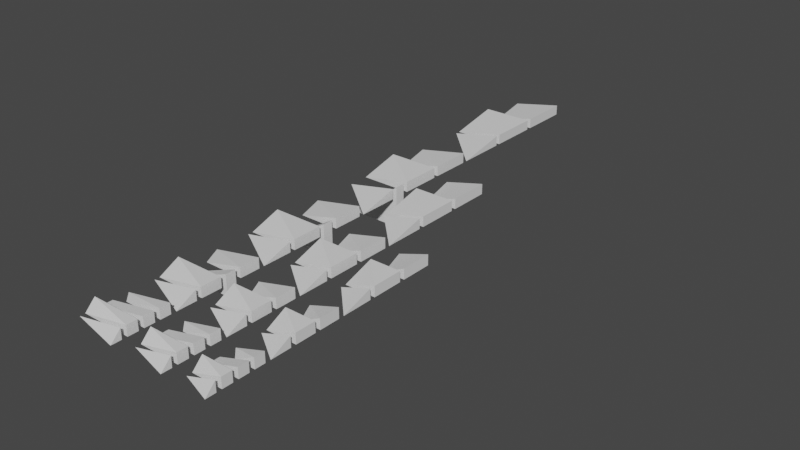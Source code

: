 # Source: slope_madness.blend  (saved by Blender 4.1.23; exported with 4.5.12 LTS)
import bpy
from mathutils import Matrix  # noqa: F401  (used for matrix-valued properties, if any)

bpy.ops.wm.read_factory_settings(use_empty=True)
scene = bpy.context.scene
scene.name = 'Scene'

# ---- collections
col_seut__scene = bpy.data.collections.new('SEUT (Scene)'); scene.collection.children.link(col_seut__scene)
col_main__scene = bpy.data.collections.new('Main (Scene)'); col_seut__scene.children.link(col_main__scene)
col_collision___main__scene = bpy.data.collections.new('Collision - Main (Scene)'); col_seut__scene.children.link(col_collision___main__scene)
col_bs1__scene = bpy.data.collections.new('BS1 (Scene)'); col_seut__scene.children.link(col_bs1__scene)
col_bs2__scene = bpy.data.collections.new('BS2 (Scene)'); col_seut__scene.children.link(col_bs2__scene)
col_bs3__scene = bpy.data.collections.new('BS3 (Scene)'); col_seut__scene.children.link(col_bs3__scene)
col_lod1__scene = bpy.data.collections.new('LOD1 (Scene)'); col_seut__scene.children.link(col_lod1__scene)
col_lod2__scene = bpy.data.collections.new('LOD2 (Scene)'); col_seut__scene.children.link(col_lod2__scene)
col_lod3__scene = bpy.data.collections.new('LOD3 (Scene)'); col_seut__scene.children.link(col_lod3__scene)
col_bs1_lod1__scene = bpy.data.collections.new('BS1_LOD1 (Scene)'); col_seut__scene.children.link(col_bs1_lod1__scene)
col_3x1 = bpy.data.collections.new('3x1'); scene.collection.children.link(col_3x1)
col_4x1 = bpy.data.collections.new('4x1'); scene.collection.children.link(col_4x1)
col_5x1 = bpy.data.collections.new('5x1'); scene.collection.children.link(col_5x1)

# ---- world
world_world = bpy.data.worlds.new('World'); scene.world = world_world
world_world.use_nodes = True; world_world.node_tree.nodes.clear()
_N = world_world.node_tree.nodes; _L = world_world.node_tree.links
n0 = _N.new('ShaderNodeOutputWorld'); n0.name = 'World Output'; n0.location = (300, 300)
n1 = _N.new('ShaderNodeBackground'); n1.name = 'Background'; n1.location = (10, 300)
n1.inputs[0].default_value = (0.05088, 0.05088, 0.05088, 1.0)
_L.new(n1.outputs[0], n0.inputs[0])
n0.is_active_output = True
world_world.color = (0.05088, 0.05088, 0.05088)
world_world.use_sun_shadow = False
world_world.sun_shadow_jitter_overblur = 0.0

# ---- meshes
me_cube_010 = bpy.data.meshes.new('Cube.010')
me_cube_010.from_pydata([(-6.25, -1.25, -1.25), (-6.25, 1.25, -1.25), (-6.25, 1.25, 1.25), (1.25, -1.25, -1.25), (1.25, -1.25, 1.25), (1.25, 1.25, -1.25), (1.25, 1.25, 1.25)], [], [(1, 2, 6, 5), (5, 6, 4, 3), (1, 5, 3, 0), (2, 0, 4), (6, 2, 4), (3, 4, 0), (1, 0, 2)])
_uv = me_cube_010.uv_layers.new(name='UVMap')
_uv.uv.foreach_set('vector', [0.375, 0.25, 0.625, 0.25, 0.625, 0.5, 0.375, 0.5, 0.375, 0.5, 0.625, 0.5, 0.625, 0.75, 0.375, 0.75, 0.125, 0.5, 0.375, 0.5, 0.375, 0.75, 0.125, 0.75, 0.625, 0.25, 0.375, 0.0, 0.625, 0.75, 0.625, 0.5, 0.875, 0.5, 0.625, 0.75, 0.375, 0.75, 0.625, 0.75, 0.375, 1.0, 0.375, 0.25, 0.375, 0.0, 0.625, 0.25])
me_cube_010.use_remesh_fix_poles = True
me_cube_010.use_remesh_preserve_attributes = False
me_cube_010.update()
me_cube_011 = bpy.data.meshes.new('Cube.011')
me_cube_011.from_pydata([(-6.25, 1.25, -1.25), (1.25, -1.25, -1.25), (1.25, 1.25, -1.25), (1.25, 1.25, 1.25)], [], [(3, 0, 1), (0, 2, 1), (2, 3, 1), (2, 0, 3)])
_uv = me_cube_011.uv_layers.new(name='UVMap')
_uv.uv.foreach_set('vector', [0.625, 0.5, 0.375, 0.25, 0.375, 0.75, 0.125, 0.5, 0.375, 0.5, 0.375, 0.75, 0.375, 0.5, 0.625, 0.5, 0.375, 0.75, 0.375, 0.5, 0.375, 0.25, 0.625, 0.5])
me_cube_011.use_remesh_fix_poles = True
me_cube_011.use_remesh_preserve_attributes = False
me_cube_011.update()
me_cube_012 = bpy.data.meshes.new('Cube.012')
me_cube_012.from_pydata([(-6.25, -1.25, -1.25), (-6.25, 1.25, -1.25), (1.25, -1.25, -1.25), (1.25, -1.25, 1.25), (1.25, 1.25, -1.25), (1.25, 1.25, 1.25)], [], [(0, 3, 5, 1), (4, 5, 3, 2), (1, 4, 2, 0), (4, 1, 5), (2, 3, 0)])
_uv = me_cube_012.uv_layers.new(name='UVMap')
_uv.uv.foreach_set('vector', [0.375, 1.0, 0.625, 0.75, 0.625, 0.5, 0.375, 0.25, 0.375, 0.5, 0.625, 0.5, 0.625, 0.75, 0.375, 0.75, 0.125, 0.5, 0.375, 0.5, 0.375, 0.75, 0.125, 0.75, 0.375, 0.5, 0.375, 0.25, 0.625, 0.5, 0.375, 0.75, 0.625, 0.75, 0.375, 1.0])
me_cube_012.use_remesh_fix_poles = True
me_cube_012.use_remesh_preserve_attributes = False
me_cube_012.update()
me_cube_014 = bpy.data.meshes.new('Cube.014')
me_cube_014.from_pydata([(-6.25, -1.25, -1.25), (-6.25, 6.25, -1.25), (-6.25, 6.25, 1.25), (1.25, -1.25, -1.25), (1.25, -1.25, 1.25), (1.25, 6.25, -1.25), (1.25, 6.25, 1.25)], [], [(1, 2, 6, 5), (5, 6, 4, 3), (1, 5, 3, 0), (2, 0, 4), (6, 2, 4), (3, 4, 0), (1, 0, 2)])
_uv = me_cube_014.uv_layers.new(name='UVMap')
_uv.uv.foreach_set('vector', [0.375, 0.25, 0.625, 0.25, 0.625, 0.5, 0.375, 0.5, 0.375, 0.5, 0.625, 0.5, 0.625, 0.75, 0.375, 0.75, 0.125, 0.5, 0.375, 0.5, 0.375, 0.75, 0.125, 0.75, 0.625, 0.25, 0.375, 0.0, 0.625, 0.75, 0.625, 0.5, 0.875, 0.5, 0.625, 0.75, 0.375, 0.75, 0.625, 0.75, 0.375, 1.0, 0.375, 0.25, 0.375, 0.0, 0.625, 0.25])
me_cube_014.use_remesh_fix_poles = True
me_cube_014.use_remesh_preserve_attributes = False
me_cube_014.update()
me_cube_015 = bpy.data.meshes.new('Cube.015')
me_cube_015.from_pydata([(-6.25, 6.25, -1.25), (1.25, -1.25, -1.25), (1.25, 6.25, -1.25), (1.25, 6.25, 1.25)], [], [(3, 0, 1), (0, 2, 1), (2, 3, 1), (2, 0, 3)])
_uv = me_cube_015.uv_layers.new(name='UVMap')
_uv.uv.foreach_set('vector', [0.625, 0.5, 0.375, 0.25, 0.375, 0.75, 0.125, 0.5, 0.375, 0.5, 0.375, 0.75, 0.375, 0.5, 0.625, 0.5, 0.375, 0.75, 0.375, 0.5, 0.375, 0.25, 0.625, 0.5])
me_cube_015.use_remesh_fix_poles = True
me_cube_015.use_remesh_preserve_attributes = False
me_cube_015.update()
me_cube_016 = bpy.data.meshes.new('Cube.016')
me_cube_016.from_pydata([(-3.75, -1.25, -1.25), (-6.25, 1.25, -1.25), (1.25, -1.25, -1.25), (1.25, -1.25, 1.25), (1.25, 1.25, -1.25), (1.25, 1.25, 1.25)], [], [(1, 5, 4), (4, 5, 3, 2), (1, 4, 2, 0), (1, 0, 3), (5, 1, 3), (2, 3, 0)])
_uv = me_cube_016.uv_layers.new(name='UVMap')
_uv.uv.foreach_set('vector', [0.625, 0.25, 0.625, 0.5, 0.375, 0.5, 0.375, 0.5, 0.625, 0.5, 0.625, 0.75, 0.375, 0.75, 0.125, 0.5, 0.375, 0.5, 0.375, 0.75, 0.125, 0.75, 0.625, 0.25, 0.375, 0.0, 0.625, 0.75, 0.625, 0.5, 0.875, 0.5, 0.625, 0.75, 0.375, 0.75, 0.625, 0.75, 0.375, 1.0])
me_cube_016.use_remesh_fix_poles = True
me_cube_016.use_remesh_preserve_attributes = False
me_cube_016.update()
me_cube_017 = bpy.data.meshes.new('Cube.017')
me_cube_017.from_pydata([(-6.25, 3.75, -1.25), (1.25, -1.25, -1.25), (1.25, 3.75, -1.25), (1.25, 3.75, 1.25)], [], [(3, 0, 1), (0, 2, 1), (2, 3, 1), (2, 0, 3)])
_uv = me_cube_017.uv_layers.new(name='UVMap')
_uv.uv.foreach_set('vector', [0.625, 0.5, 0.375, 0.25, 0.375, 0.75, 0.125, 0.5, 0.375, 0.5, 0.375, 0.75, 0.375, 0.5, 0.625, 0.5, 0.375, 0.75, 0.375, 0.5, 0.375, 0.25, 0.625, 0.5])
me_cube_017.use_remesh_fix_poles = True
me_cube_017.use_remesh_preserve_attributes = False
me_cube_017.update()
me_cube_018 = bpy.data.meshes.new('Cube.018')
me_cube_018.from_pydata([(-6.25, -1.25, -1.25), (-6.25, 3.75, -1.25), (-6.25, 3.75, 1.25), (1.25, -1.25, -1.25), (1.25, -1.25, 1.25), (1.25, 3.75, -1.25), (1.25, 3.75, 1.25)], [], [(1, 2, 6, 5), (5, 6, 4, 3), (1, 5, 3, 0), (2, 0, 4), (6, 2, 4), (3, 4, 0), (1, 0, 2)])
_uv = me_cube_018.uv_layers.new(name='UVMap')
_uv.uv.foreach_set('vector', [0.375, 0.25, 0.625, 0.25, 0.625, 0.5, 0.375, 0.5, 0.375, 0.5, 0.625, 0.5, 0.625, 0.75, 0.375, 0.75, 0.125, 0.5, 0.375, 0.5, 0.375, 0.75, 0.125, 0.75, 0.625, 0.25, 0.375, 0.0, 0.625, 0.75, 0.625, 0.5, 0.875, 0.5, 0.625, 0.75, 0.375, 0.75, 0.625, 0.75, 0.375, 1.0, 0.375, 0.25, 0.375, 0.0, 0.625, 0.25])
me_cube_018.use_remesh_fix_poles = True
me_cube_018.use_remesh_preserve_attributes = False
me_cube_018.update()
me_cube_019 = bpy.data.meshes.new('Cube.019')
me_cube_019.from_pydata([(-3.75, -1.25, -1.25), (-6.25, 3.75, -1.25), (1.25, -1.25, -1.25), (1.25, -1.25, 1.25), (1.25, 3.75, -1.25), (1.25, 3.75, 1.25)], [], [(1, 5, 4), (4, 5, 3, 2), (1, 4, 2, 0), (1, 0, 3), (5, 1, 3), (2, 3, 0)])
_uv = me_cube_019.uv_layers.new(name='UVMap')
_uv.uv.foreach_set('vector', [0.625, 0.25, 0.625, 0.5, 0.375, 0.5, 0.375, 0.5, 0.625, 0.5, 0.625, 0.75, 0.375, 0.75, 0.125, 0.5, 0.375, 0.5, 0.375, 0.75, 0.125, 0.75, 0.625, 0.25, 0.375, 0.0, 0.625, 0.75, 0.625, 0.5, 0.875, 0.5, 0.625, 0.75, 0.375, 0.75, 0.625, 0.75, 0.375, 1.0])
me_cube_019.use_remesh_fix_poles = True
me_cube_019.use_remesh_preserve_attributes = False
me_cube_019.update()
me_cube_020 = bpy.data.meshes.new('Cube.020')
me_cube_020.from_pydata([(-3.75, -1.25, -1.25), (-6.25, 6.25, -1.25), (1.25, -1.25, -1.25), (1.25, -1.25, 1.25), (1.25, 6.25, -1.25), (1.25, 6.25, 1.25)], [], [(1, 5, 4), (4, 5, 3, 2), (1, 4, 2, 0), (1, 0, 3), (5, 1, 3), (2, 3, 0)])
_uv = me_cube_020.uv_layers.new(name='UVMap')
_uv.uv.foreach_set('vector', [0.625, 0.25, 0.625, 0.5, 0.375, 0.5, 0.375, 0.5, 0.625, 0.5, 0.625, 0.75, 0.375, 0.75, 0.125, 0.5, 0.375, 0.5, 0.375, 0.75, 0.125, 0.75, 0.625, 0.25, 0.375, 0.0, 0.625, 0.75, 0.625, 0.5, 0.875, 0.5, 0.625, 0.75, 0.375, 0.75, 0.625, 0.75, 0.375, 1.0])
me_cube_020.use_remesh_fix_poles = True
me_cube_020.use_remesh_preserve_attributes = False
me_cube_020.update()
me_cube_021 = bpy.data.meshes.new('Cube.021')
me_cube_021.from_pydata([(-8.75, -1.25, -1.25), (-8.75, 1.25, -1.25), (-8.75, 1.25, 1.25), (1.25, -1.25, -1.25), (1.25, -1.25, 1.25), (1.25, 1.25, -1.25), (1.25, 1.25, 1.25)], [], [(1, 2, 6, 5), (5, 6, 4, 3), (1, 5, 3, 0), (2, 0, 4), (6, 2, 4), (3, 4, 0), (1, 0, 2)])
_uv = me_cube_021.uv_layers.new(name='UVMap')
_uv.uv.foreach_set('vector', [0.375, 0.25, 0.625, 0.25, 0.625, 0.5, 0.375, 0.5, 0.375, 0.5, 0.625, 0.5, 0.625, 0.75, 0.375, 0.75, 0.125, 0.5, 0.375, 0.5, 0.375, 0.75, 0.125, 0.75, 0.625, 0.25, 0.375, 0.0, 0.625, 0.75, 0.625, 0.5, 0.875, 0.5, 0.625, 0.75, 0.375, 0.75, 0.625, 0.75, 0.375, 1.0, 0.375, 0.25, 0.375, 0.0, 0.625, 0.25])
me_cube_021.use_remesh_fix_poles = True
me_cube_021.use_remesh_preserve_attributes = False
me_cube_021.update()
me_cube_022 = bpy.data.meshes.new('Cube.022')
me_cube_022.from_pydata([(-8.75, 1.25, -1.25), (1.25, -1.25, -1.25), (1.25, 1.25, -1.25), (1.25, 1.25, 1.25)], [], [(3, 0, 1), (0, 2, 1), (2, 3, 1), (2, 0, 3)])
_uv = me_cube_022.uv_layers.new(name='UVMap')
_uv.uv.foreach_set('vector', [0.625, 0.5, 0.375, 0.25, 0.375, 0.75, 0.125, 0.5, 0.375, 0.5, 0.375, 0.75, 0.375, 0.5, 0.625, 0.5, 0.375, 0.75, 0.375, 0.5, 0.375, 0.25, 0.625, 0.5])
me_cube_022.use_remesh_fix_poles = True
me_cube_022.use_remesh_preserve_attributes = False
me_cube_022.update()
me_cube_023 = bpy.data.meshes.new('Cube.023')
me_cube_023.from_pydata([(-8.75, -1.25, -1.25), (-8.75, 1.25, -1.25), (1.25, -1.25, -1.25), (1.25, -1.25, 1.25), (1.25, 1.25, -1.25), (1.25, 1.25, 1.25)], [], [(0, 3, 5, 1), (4, 5, 3, 2), (1, 4, 2, 0), (4, 1, 5), (2, 3, 0)])
_uv = me_cube_023.uv_layers.new(name='UVMap')
_uv.uv.foreach_set('vector', [0.375, 1.0, 0.625, 0.75, 0.625, 0.5, 0.375, 0.25, 0.375, 0.5, 0.625, 0.5, 0.625, 0.75, 0.375, 0.75, 0.125, 0.5, 0.375, 0.5, 0.375, 0.75, 0.125, 0.75, 0.375, 0.5, 0.375, 0.25, 0.625, 0.5, 0.375, 0.75, 0.625, 0.75, 0.375, 1.0])
me_cube_023.use_remesh_fix_poles = True
me_cube_023.use_remesh_preserve_attributes = False
me_cube_023.update()
me_cube_024 = bpy.data.meshes.new('Cube.024')
me_cube_024.from_pydata([(-8.75, -1.25, -1.25), (-8.75, 6.25, -1.25), (-8.75, 6.25, 1.25), (1.25, -1.25, -1.25), (1.25, -1.25, 1.25), (1.25, 6.25, -1.25), (1.25, 6.25, 1.25)], [], [(1, 2, 6, 5), (5, 6, 4, 3), (1, 5, 3, 0), (2, 0, 4), (6, 2, 4), (3, 4, 0), (1, 0, 2)])
_uv = me_cube_024.uv_layers.new(name='UVMap')
_uv.uv.foreach_set('vector', [0.375, 0.25, 0.625, 0.25, 0.625, 0.5, 0.375, 0.5, 0.375, 0.5, 0.625, 0.5, 0.625, 0.75, 0.375, 0.75, 0.125, 0.5, 0.375, 0.5, 0.375, 0.75, 0.125, 0.75, 0.625, 0.25, 0.375, 0.0, 0.625, 0.75, 0.625, 0.5, 0.875, 0.5, 0.625, 0.75, 0.375, 0.75, 0.625, 0.75, 0.375, 1.0, 0.375, 0.25, 0.375, 0.0, 0.625, 0.25])
me_cube_024.use_remesh_fix_poles = True
me_cube_024.use_remesh_preserve_attributes = False
me_cube_024.update()
me_cube_025 = bpy.data.meshes.new('Cube.025')
me_cube_025.from_pydata([(-8.75, 6.25, -1.25), (1.25, -1.25, -1.25), (1.25, 6.25, -1.25), (1.25, 6.25, 1.25)], [], [(3, 0, 1), (0, 2, 1), (2, 3, 1), (2, 0, 3)])
_uv = me_cube_025.uv_layers.new(name='UVMap')
_uv.uv.foreach_set('vector', [0.625, 0.5, 0.375, 0.25, 0.375, 0.75, 0.125, 0.5, 0.375, 0.5, 0.375, 0.75, 0.375, 0.5, 0.625, 0.5, 0.375, 0.75, 0.375, 0.5, 0.375, 0.25, 0.625, 0.5])
me_cube_025.use_remesh_fix_poles = True
me_cube_025.use_remesh_preserve_attributes = False
me_cube_025.update()
me_cube_026 = bpy.data.meshes.new('Cube.026')
me_cube_026.from_pydata([(-6.25, -1.25, -1.25), (-8.75, 1.25, -1.25), (1.25, -1.25, -1.25), (1.25, -1.25, 1.25), (1.25, 1.25, -1.25), (1.25, 1.25, 1.25)], [], [(1, 5, 4), (4, 5, 3, 2), (1, 4, 2, 0), (1, 0, 3), (5, 1, 3), (2, 3, 0)])
_uv = me_cube_026.uv_layers.new(name='UVMap')
_uv.uv.foreach_set('vector', [0.625, 0.25, 0.625, 0.5, 0.375, 0.5, 0.375, 0.5, 0.625, 0.5, 0.625, 0.75, 0.375, 0.75, 0.125, 0.5, 0.375, 0.5, 0.375, 0.75, 0.125, 0.75, 0.625, 0.25, 0.375, 0.0, 0.625, 0.75, 0.625, 0.5, 0.875, 0.5, 0.625, 0.75, 0.375, 0.75, 0.625, 0.75, 0.375, 1.0])
me_cube_026.use_remesh_fix_poles = True
me_cube_026.use_remesh_preserve_attributes = False
me_cube_026.update()
me_cube_027 = bpy.data.meshes.new('Cube.027')
me_cube_027.from_pydata([(-8.75, 3.75, -1.25), (1.25, -1.25, -1.25), (1.25, 3.75, -1.25), (1.25, 3.75, 1.25)], [], [(3, 0, 1), (0, 2, 1), (2, 3, 1), (2, 0, 3)])
_uv = me_cube_027.uv_layers.new(name='UVMap')
_uv.uv.foreach_set('vector', [0.625, 0.5, 0.375, 0.25, 0.375, 0.75, 0.125, 0.5, 0.375, 0.5, 0.375, 0.75, 0.375, 0.5, 0.625, 0.5, 0.375, 0.75, 0.375, 0.5, 0.375, 0.25, 0.625, 0.5])
me_cube_027.use_remesh_fix_poles = True
me_cube_027.use_remesh_preserve_attributes = False
me_cube_027.update()
me_cube_028 = bpy.data.meshes.new('Cube.028')
me_cube_028.from_pydata([(-8.75, -1.25, -1.25), (-8.75, 3.75, -1.25), (-8.75, 3.75, 1.25), (1.25, -1.25, -1.25), (1.25, -1.25, 1.25), (1.25, 3.75, -1.25), (1.25, 3.75, 1.25)], [], [(1, 2, 6, 5), (5, 6, 4, 3), (1, 5, 3, 0), (2, 0, 4), (6, 2, 4), (3, 4, 0), (1, 0, 2)])
_uv = me_cube_028.uv_layers.new(name='UVMap')
_uv.uv.foreach_set('vector', [0.375, 0.25, 0.625, 0.25, 0.625, 0.5, 0.375, 0.5, 0.375, 0.5, 0.625, 0.5, 0.625, 0.75, 0.375, 0.75, 0.125, 0.5, 0.375, 0.5, 0.375, 0.75, 0.125, 0.75, 0.625, 0.25, 0.375, 0.0, 0.625, 0.75, 0.625, 0.5, 0.875, 0.5, 0.625, 0.75, 0.375, 0.75, 0.625, 0.75, 0.375, 1.0, 0.375, 0.25, 0.375, 0.0, 0.625, 0.25])
me_cube_028.use_remesh_fix_poles = True
me_cube_028.use_remesh_preserve_attributes = False
me_cube_028.update()
me_cube_029 = bpy.data.meshes.new('Cube.029')
me_cube_029.from_pydata([(-6.25, -1.25, -1.25), (-8.75, 3.75, -1.25), (1.25, -1.25, -1.25), (1.25, -1.25, 1.25), (1.25, 3.75, -1.25), (1.25, 3.75, 1.25)], [], [(1, 5, 4), (4, 5, 3, 2), (1, 4, 2, 0), (1, 0, 3), (5, 1, 3), (2, 3, 0)])
_uv = me_cube_029.uv_layers.new(name='UVMap')
_uv.uv.foreach_set('vector', [0.625, 0.25, 0.625, 0.5, 0.375, 0.5, 0.375, 0.5, 0.625, 0.5, 0.625, 0.75, 0.375, 0.75, 0.125, 0.5, 0.375, 0.5, 0.375, 0.75, 0.125, 0.75, 0.625, 0.25, 0.375, 0.0, 0.625, 0.75, 0.625, 0.5, 0.875, 0.5, 0.625, 0.75, 0.375, 0.75, 0.625, 0.75, 0.375, 1.0])
me_cube_029.use_remesh_fix_poles = True
me_cube_029.use_remesh_preserve_attributes = False
me_cube_029.update()
me_cube_030 = bpy.data.meshes.new('Cube.030')
me_cube_030.from_pydata([(-6.25, -1.25, -1.25), (-8.75, 6.25, -1.25), (1.25, -1.25, -1.25), (1.25, -1.25, 1.25), (1.25, 6.25, -1.25), (1.25, 6.25, 1.25)], [], [(1, 5, 4), (4, 5, 3, 2), (1, 4, 2, 0), (1, 0, 3), (5, 1, 3), (2, 3, 0)])
_uv = me_cube_030.uv_layers.new(name='UVMap')
_uv.uv.foreach_set('vector', [0.625, 0.25, 0.625, 0.5, 0.375, 0.5, 0.375, 0.5, 0.625, 0.5, 0.625, 0.75, 0.375, 0.75, 0.125, 0.5, 0.375, 0.5, 0.375, 0.75, 0.125, 0.75, 0.625, 0.25, 0.375, 0.0, 0.625, 0.75, 0.625, 0.5, 0.875, 0.5, 0.625, 0.75, 0.375, 0.75, 0.625, 0.75, 0.375, 1.0])
me_cube_030.use_remesh_fix_poles = True
me_cube_030.use_remesh_preserve_attributes = False
me_cube_030.update()
me_cube_031 = bpy.data.meshes.new('Cube.031')
me_cube_031.from_pydata([(-8.75, -1.25, -1.25), (-8.75, 8.75, -1.25), (-8.75, 8.75, 1.25), (1.25, -1.25, -1.25), (1.25, -1.25, 1.25), (1.25, 8.75, -1.25), (1.25, 8.75, 1.25)], [], [(1, 2, 6, 5), (5, 6, 4, 3), (1, 5, 3, 0), (2, 0, 4), (6, 2, 4), (3, 4, 0), (1, 0, 2)])
_uv = me_cube_031.uv_layers.new(name='UVMap')
_uv.uv.foreach_set('vector', [0.375, 0.25, 0.625, 0.25, 0.625, 0.5, 0.375, 0.5, 0.375, 0.5, 0.625, 0.5, 0.625, 0.75, 0.375, 0.75, 0.125, 0.5, 0.375, 0.5, 0.375, 0.75, 0.125, 0.75, 0.625, 0.25, 0.375, 0.0, 0.625, 0.75, 0.625, 0.5, 0.875, 0.5, 0.625, 0.75, 0.375, 0.75, 0.625, 0.75, 0.375, 1.0, 0.375, 0.25, 0.375, 0.0, 0.625, 0.25])
me_cube_031.use_remesh_fix_poles = True
me_cube_031.use_remesh_preserve_attributes = False
me_cube_031.update()
me_cube_032 = bpy.data.meshes.new('Cube.032')
me_cube_032.from_pydata([(-8.75, 8.75, -1.25), (1.25, -1.25, -1.25), (1.25, 8.75, -1.25), (1.25, 8.75, 1.25)], [], [(3, 0, 1), (0, 2, 1), (2, 3, 1), (2, 0, 3)])
_uv = me_cube_032.uv_layers.new(name='UVMap')
_uv.uv.foreach_set('vector', [0.625, 0.5, 0.375, 0.25, 0.375, 0.75, 0.125, 0.5, 0.375, 0.5, 0.375, 0.75, 0.375, 0.5, 0.625, 0.5, 0.375, 0.75, 0.375, 0.5, 0.375, 0.25, 0.625, 0.5])
me_cube_032.use_remesh_fix_poles = True
me_cube_032.use_remesh_preserve_attributes = False
me_cube_032.update()
me_cube_033 = bpy.data.meshes.new('Cube.033')
me_cube_033.from_pydata([(-6.25, -1.25, -1.25), (-8.75, 8.75, -1.25), (1.25, -1.25, -1.25), (1.25, -1.25, 1.25), (1.25, 8.75, -1.25), (1.25, 8.75, 1.25)], [], [(1, 5, 4), (4, 5, 3, 2), (1, 4, 2, 0), (1, 0, 3), (5, 1, 3), (2, 3, 0)])
_uv = me_cube_033.uv_layers.new(name='UVMap')
_uv.uv.foreach_set('vector', [0.625, 0.25, 0.625, 0.5, 0.375, 0.5, 0.375, 0.5, 0.625, 0.5, 0.625, 0.75, 0.375, 0.75, 0.125, 0.5, 0.375, 0.5, 0.375, 0.75, 0.125, 0.75, 0.625, 0.25, 0.375, 0.0, 0.625, 0.75, 0.625, 0.5, 0.875, 0.5, 0.625, 0.75, 0.375, 0.75, 0.625, 0.75, 0.375, 1.0])
me_cube_033.use_remesh_fix_poles = True
me_cube_033.use_remesh_preserve_attributes = False
me_cube_033.update()
me_cube_034 = bpy.data.meshes.new('Cube.034')
me_cube_034.from_pydata([(-11.25, -1.25, -1.25), (-11.25, 1.25, -1.25), (-11.25, 1.25, 1.25), (1.25, -1.25, -1.25), (1.25, -1.25, 1.25), (1.25, 1.25, -1.25), (1.25, 1.25, 1.25)], [], [(1, 2, 6, 5), (5, 6, 4, 3), (1, 5, 3, 0), (2, 0, 4), (6, 2, 4), (3, 4, 0), (1, 0, 2)])
_uv = me_cube_034.uv_layers.new(name='UVMap')
_uv.uv.foreach_set('vector', [0.375, 0.25, 0.625, 0.25, 0.625, 0.5, 0.375, 0.5, 0.375, 0.5, 0.625, 0.5, 0.625, 0.75, 0.375, 0.75, 0.125, 0.5, 0.375, 0.5, 0.375, 0.75, 0.125, 0.75, 0.625, 0.25, 0.375, 0.0, 0.625, 0.75, 0.625, 0.5, 0.875, 0.5, 0.625, 0.75, 0.375, 0.75, 0.625, 0.75, 0.375, 1.0, 0.375, 0.25, 0.375, 0.0, 0.625, 0.25])
me_cube_034.use_remesh_fix_poles = True
me_cube_034.use_remesh_preserve_attributes = False
me_cube_034.update()
me_cube_035 = bpy.data.meshes.new('Cube.035')
me_cube_035.from_pydata([(-11.25, 1.25, -1.25), (1.25, -1.25, -1.25), (1.25, 1.25, -1.25), (1.25, 1.25, 1.25)], [], [(3, 0, 1), (0, 2, 1), (2, 3, 1), (2, 0, 3)])
_uv = me_cube_035.uv_layers.new(name='UVMap')
_uv.uv.foreach_set('vector', [0.625, 0.5, 0.375, 0.25, 0.375, 0.75, 0.125, 0.5, 0.375, 0.5, 0.375, 0.75, 0.375, 0.5, 0.625, 0.5, 0.375, 0.75, 0.375, 0.5, 0.375, 0.25, 0.625, 0.5])
me_cube_035.use_remesh_fix_poles = True
me_cube_035.use_remesh_preserve_attributes = False
me_cube_035.update()
me_cube_036 = bpy.data.meshes.new('Cube.036')
me_cube_036.from_pydata([(-11.25, -1.25, -1.25), (-11.25, 1.25, -1.25), (1.25, -1.25, -1.25), (1.25, -1.25, 1.25), (1.25, 1.25, -1.25), (1.25, 1.25, 1.25)], [], [(0, 3, 5, 1), (4, 5, 3, 2), (1, 4, 2, 0), (4, 1, 5), (2, 3, 0)])
_uv = me_cube_036.uv_layers.new(name='UVMap')
_uv.uv.foreach_set('vector', [0.375, 1.0, 0.625, 0.75, 0.625, 0.5, 0.375, 0.25, 0.375, 0.5, 0.625, 0.5, 0.625, 0.75, 0.375, 0.75, 0.125, 0.5, 0.375, 0.5, 0.375, 0.75, 0.125, 0.75, 0.375, 0.5, 0.375, 0.25, 0.625, 0.5, 0.375, 0.75, 0.625, 0.75, 0.375, 1.0])
me_cube_036.use_remesh_fix_poles = True
me_cube_036.use_remesh_preserve_attributes = False
me_cube_036.update()
me_cube_037 = bpy.data.meshes.new('Cube.037')
me_cube_037.from_pydata([(-11.25, -1.25, -1.25), (-11.25, 6.25, -1.25), (-11.25, 6.25, 1.25), (1.25, -1.25, -1.25), (1.25, -1.25, 1.25), (1.25, 6.25, -1.25), (1.25, 6.25, 1.25)], [], [(1, 2, 6, 5), (5, 6, 4, 3), (1, 5, 3, 0), (2, 0, 4), (6, 2, 4), (3, 4, 0), (1, 0, 2)])
_uv = me_cube_037.uv_layers.new(name='UVMap')
_uv.uv.foreach_set('vector', [0.375, 0.25, 0.625, 0.25, 0.625, 0.5, 0.375, 0.5, 0.375, 0.5, 0.625, 0.5, 0.625, 0.75, 0.375, 0.75, 0.125, 0.5, 0.375, 0.5, 0.375, 0.75, 0.125, 0.75, 0.625, 0.25, 0.375, 0.0, 0.625, 0.75, 0.625, 0.5, 0.875, 0.5, 0.625, 0.75, 0.375, 0.75, 0.625, 0.75, 0.375, 1.0, 0.375, 0.25, 0.375, 0.0, 0.625, 0.25])
me_cube_037.use_remesh_fix_poles = True
me_cube_037.use_remesh_preserve_attributes = False
me_cube_037.update()
me_cube_038 = bpy.data.meshes.new('Cube.038')
me_cube_038.from_pydata([(-11.25, 6.25, -1.25), (1.25, -1.25, -1.25), (1.25, 6.25, -1.25), (1.25, 6.25, 1.25)], [], [(3, 0, 1), (0, 2, 1), (2, 3, 1), (2, 0, 3)])
_uv = me_cube_038.uv_layers.new(name='UVMap')
_uv.uv.foreach_set('vector', [0.625, 0.5, 0.375, 0.25, 0.375, 0.75, 0.125, 0.5, 0.375, 0.5, 0.375, 0.75, 0.375, 0.5, 0.625, 0.5, 0.375, 0.75, 0.375, 0.5, 0.375, 0.25, 0.625, 0.5])
me_cube_038.use_remesh_fix_poles = True
me_cube_038.use_remesh_preserve_attributes = False
me_cube_038.update()
me_cube_039 = bpy.data.meshes.new('Cube.039')
me_cube_039.from_pydata([(-8.75, -1.25, -1.25), (-11.25, 1.25, -1.25), (1.25, -1.25, -1.25), (1.25, -1.25, 1.25), (1.25, 1.25, -1.25), (1.25, 1.25, 1.25)], [], [(1, 5, 4), (4, 5, 3, 2), (1, 4, 2, 0), (1, 0, 3), (5, 1, 3), (2, 3, 0)])
_uv = me_cube_039.uv_layers.new(name='UVMap')
_uv.uv.foreach_set('vector', [0.625, 0.25, 0.625, 0.5, 0.375, 0.5, 0.375, 0.5, 0.625, 0.5, 0.625, 0.75, 0.375, 0.75, 0.125, 0.5, 0.375, 0.5, 0.375, 0.75, 0.125, 0.75, 0.625, 0.25, 0.375, 0.0, 0.625, 0.75, 0.625, 0.5, 0.875, 0.5, 0.625, 0.75, 0.375, 0.75, 0.625, 0.75, 0.375, 1.0])
me_cube_039.use_remesh_fix_poles = True
me_cube_039.use_remesh_preserve_attributes = False
me_cube_039.update()
me_cube_040 = bpy.data.meshes.new('Cube.040')
me_cube_040.from_pydata([(-11.25, 3.75, -1.25), (1.25, -1.25, -1.25), (1.25, 3.75, -1.25), (1.25, 3.75, 1.25)], [], [(3, 0, 1), (0, 2, 1), (2, 3, 1), (2, 0, 3)])
_uv = me_cube_040.uv_layers.new(name='UVMap')
_uv.uv.foreach_set('vector', [0.625, 0.5, 0.375, 0.25, 0.375, 0.75, 0.125, 0.5, 0.375, 0.5, 0.375, 0.75, 0.375, 0.5, 0.625, 0.5, 0.375, 0.75, 0.375, 0.5, 0.375, 0.25, 0.625, 0.5])
me_cube_040.use_remesh_fix_poles = True
me_cube_040.use_remesh_preserve_attributes = False
me_cube_040.update()
me_cube_041 = bpy.data.meshes.new('Cube.041')
me_cube_041.from_pydata([(-11.25, -1.25, -1.25), (-11.25, 3.75, -1.25), (-11.25, 3.75, 1.25), (1.25, -1.25, -1.25), (1.25, -1.25, 1.25), (1.25, 3.75, -1.25), (1.25, 3.75, 1.25)], [], [(1, 2, 6, 5), (5, 6, 4, 3), (1, 5, 3, 0), (2, 0, 4), (6, 2, 4), (3, 4, 0), (1, 0, 2)])
_uv = me_cube_041.uv_layers.new(name='UVMap')
_uv.uv.foreach_set('vector', [0.375, 0.25, 0.625, 0.25, 0.625, 0.5, 0.375, 0.5, 0.375, 0.5, 0.625, 0.5, 0.625, 0.75, 0.375, 0.75, 0.125, 0.5, 0.375, 0.5, 0.375, 0.75, 0.125, 0.75, 0.625, 0.25, 0.375, 0.0, 0.625, 0.75, 0.625, 0.5, 0.875, 0.5, 0.625, 0.75, 0.375, 0.75, 0.625, 0.75, 0.375, 1.0, 0.375, 0.25, 0.375, 0.0, 0.625, 0.25])
me_cube_041.use_remesh_fix_poles = True
me_cube_041.use_remesh_preserve_attributes = False
me_cube_041.update()
me_cube_042 = bpy.data.meshes.new('Cube.042')
me_cube_042.from_pydata([(-8.75, -1.25, -1.25), (-11.25, 3.75, -1.25), (1.25, -1.25, -1.25), (1.25, -1.25, 1.25), (1.25, 3.75, -1.25), (1.25, 3.75, 1.25)], [], [(1, 5, 4), (4, 5, 3, 2), (1, 4, 2, 0), (1, 0, 3), (5, 1, 3), (2, 3, 0)])
_uv = me_cube_042.uv_layers.new(name='UVMap')
_uv.uv.foreach_set('vector', [0.625, 0.25, 0.625, 0.5, 0.375, 0.5, 0.375, 0.5, 0.625, 0.5, 0.625, 0.75, 0.375, 0.75, 0.125, 0.5, 0.375, 0.5, 0.375, 0.75, 0.125, 0.75, 0.625, 0.25, 0.375, 0.0, 0.625, 0.75, 0.625, 0.5, 0.875, 0.5, 0.625, 0.75, 0.375, 0.75, 0.625, 0.75, 0.375, 1.0])
me_cube_042.use_remesh_fix_poles = True
me_cube_042.use_remesh_preserve_attributes = False
me_cube_042.update()
me_cube_043 = bpy.data.meshes.new('Cube.043')
me_cube_043.from_pydata([(-8.75, -1.25, -1.25), (-11.25, 6.25, -1.25), (1.25, -1.25, -1.25), (1.25, -1.25, 1.25), (1.25, 6.25, -1.25), (1.25, 6.25, 1.25)], [], [(1, 5, 4), (4, 5, 3, 2), (1, 4, 2, 0), (1, 0, 3), (5, 1, 3), (2, 3, 0)])
_uv = me_cube_043.uv_layers.new(name='UVMap')
_uv.uv.foreach_set('vector', [0.625, 0.25, 0.625, 0.5, 0.375, 0.5, 0.375, 0.5, 0.625, 0.5, 0.625, 0.75, 0.375, 0.75, 0.125, 0.5, 0.375, 0.5, 0.375, 0.75, 0.125, 0.75, 0.625, 0.25, 0.375, 0.0, 0.625, 0.75, 0.625, 0.5, 0.875, 0.5, 0.625, 0.75, 0.375, 0.75, 0.625, 0.75, 0.375, 1.0])
me_cube_043.use_remesh_fix_poles = True
me_cube_043.use_remesh_preserve_attributes = False
me_cube_043.update()
me_cube_044 = bpy.data.meshes.new('Cube.044')
me_cube_044.from_pydata([(-11.25, -1.25, -1.25), (-11.25, 8.75, -1.25), (-11.25, 8.75, 1.25), (1.25, -1.25, -1.25), (1.25, -1.25, 1.25), (1.25, 8.75, -1.25), (1.25, 8.75, 1.25)], [], [(1, 2, 6, 5), (5, 6, 4, 3), (1, 5, 3, 0), (2, 0, 4), (6, 2, 4), (3, 4, 0), (1, 0, 2)])
_uv = me_cube_044.uv_layers.new(name='UVMap')
_uv.uv.foreach_set('vector', [0.375, 0.25, 0.625, 0.25, 0.625, 0.5, 0.375, 0.5, 0.375, 0.5, 0.625, 0.5, 0.625, 0.75, 0.375, 0.75, 0.125, 0.5, 0.375, 0.5, 0.375, 0.75, 0.125, 0.75, 0.625, 0.25, 0.375, 0.0, 0.625, 0.75, 0.625, 0.5, 0.875, 0.5, 0.625, 0.75, 0.375, 0.75, 0.625, 0.75, 0.375, 1.0, 0.375, 0.25, 0.375, 0.0, 0.625, 0.25])
me_cube_044.use_remesh_fix_poles = True
me_cube_044.use_remesh_preserve_attributes = False
me_cube_044.update()
me_cube_045 = bpy.data.meshes.new('Cube.045')
me_cube_045.from_pydata([(-11.25, 8.75, -1.25), (1.25, -1.25, -1.25), (1.25, 8.75, -1.25), (1.25, 8.75, 1.25)], [], [(3, 0, 1), (0, 2, 1), (2, 3, 1), (2, 0, 3)])
_uv = me_cube_045.uv_layers.new(name='UVMap')
_uv.uv.foreach_set('vector', [0.625, 0.5, 0.375, 0.25, 0.375, 0.75, 0.125, 0.5, 0.375, 0.5, 0.375, 0.75, 0.375, 0.5, 0.625, 0.5, 0.375, 0.75, 0.375, 0.5, 0.375, 0.25, 0.625, 0.5])
me_cube_045.use_remesh_fix_poles = True
me_cube_045.use_remesh_preserve_attributes = False
me_cube_045.update()
me_cube_046 = bpy.data.meshes.new('Cube.046')
me_cube_046.from_pydata([(-8.75, -1.25, -1.25), (-11.25, 8.75, -1.25), (1.25, -1.25, -1.25), (1.25, -1.25, 1.25), (1.25, 8.75, -1.25), (1.25, 8.75, 1.25)], [], [(1, 5, 4), (4, 5, 3, 2), (1, 4, 2, 0), (1, 0, 3), (5, 1, 3), (2, 3, 0)])
_uv = me_cube_046.uv_layers.new(name='UVMap')
_uv.uv.foreach_set('vector', [0.625, 0.25, 0.625, 0.5, 0.375, 0.5, 0.375, 0.5, 0.625, 0.5, 0.625, 0.75, 0.375, 0.75, 0.125, 0.5, 0.375, 0.5, 0.375, 0.75, 0.125, 0.75, 0.625, 0.25, 0.375, 0.0, 0.625, 0.75, 0.625, 0.5, 0.875, 0.5, 0.625, 0.75, 0.375, 0.75, 0.625, 0.75, 0.375, 1.0])
me_cube_046.use_remesh_fix_poles = True
me_cube_046.use_remesh_preserve_attributes = False
me_cube_046.update()
me_cube_047 = bpy.data.meshes.new('Cube.047')
me_cube_047.from_pydata([(-11.25, -1.25, -1.25), (-11.25, 11.25, -1.25), (-11.25, 11.25, 1.25), (1.25, -1.25, -1.25), (1.25, -1.25, 1.25), (1.25, 11.25, -1.25), (1.25, 11.25, 1.25)], [], [(1, 2, 6, 5), (5, 6, 4, 3), (1, 5, 3, 0), (2, 0, 4), (6, 2, 4), (3, 4, 0), (1, 0, 2)])
_uv = me_cube_047.uv_layers.new(name='UVMap')
_uv.uv.foreach_set('vector', [0.375, 0.25, 0.625, 0.25, 0.625, 0.5, 0.375, 0.5, 0.375, 0.5, 0.625, 0.5, 0.625, 0.75, 0.375, 0.75, 0.125, 0.5, 0.375, 0.5, 0.375, 0.75, 0.125, 0.75, 0.625, 0.25, 0.375, 0.0, 0.625, 0.75, 0.625, 0.5, 0.875, 0.5, 0.625, 0.75, 0.375, 0.75, 0.625, 0.75, 0.375, 1.0, 0.375, 0.25, 0.375, 0.0, 0.625, 0.25])
me_cube_047.use_remesh_fix_poles = True
me_cube_047.use_remesh_preserve_attributes = False
me_cube_047.update()
me_cube_048 = bpy.data.meshes.new('Cube.048')
me_cube_048.from_pydata([(-11.25, 11.25, -1.25), (1.25, -1.25, -1.25), (1.25, 11.25, -1.25), (1.25, 11.25, 1.25)], [], [(3, 0, 1), (0, 2, 1), (2, 3, 1), (2, 0, 3)])
_uv = me_cube_048.uv_layers.new(name='UVMap')
_uv.uv.foreach_set('vector', [0.625, 0.5, 0.375, 0.25, 0.375, 0.75, 0.125, 0.5, 0.375, 0.5, 0.375, 0.75, 0.375, 0.5, 0.625, 0.5, 0.375, 0.75, 0.375, 0.5, 0.375, 0.25, 0.625, 0.5])
me_cube_048.use_remesh_fix_poles = True
me_cube_048.use_remesh_preserve_attributes = False
me_cube_048.update()
me_cube_049 = bpy.data.meshes.new('Cube.049')
me_cube_049.from_pydata([(-8.75, -1.25, -1.25), (-11.25, 11.25, -1.25), (1.25, -1.25, -1.25), (1.25, -1.25, 1.25), (1.25, 11.25, -1.25), (1.25, 11.25, 1.25)], [], [(1, 5, 4), (4, 5, 3, 2), (1, 4, 2, 0), (1, 0, 3), (5, 1, 3), (2, 3, 0)])
_uv = me_cube_049.uv_layers.new(name='UVMap')
_uv.uv.foreach_set('vector', [0.625, 0.25, 0.625, 0.5, 0.375, 0.5, 0.375, 0.5, 0.625, 0.5, 0.625, 0.75, 0.375, 0.75, 0.125, 0.5, 0.375, 0.5, 0.375, 0.75, 0.125, 0.75, 0.625, 0.25, 0.375, 0.0, 0.625, 0.75, 0.625, 0.5, 0.875, 0.5, 0.625, 0.75, 0.375, 0.75, 0.625, 0.75, 0.375, 1.0])
me_cube_049.use_remesh_fix_poles = True
me_cube_049.use_remesh_preserve_attributes = False
me_cube_049.update()
me_cube_001 = bpy.data.meshes.new('Cube.001')
me_cube_001.from_pydata([(-11.25, -1.25, -3.75), (-11.25, 1.25, -3.75), (1.25, -1.25, -3.75), (1.25, -1.25, 1.25), (1.25, 1.25, -3.75), (1.25, 1.25, 1.25)], [], [(0, 3, 5, 1), (4, 5, 3, 2), (1, 4, 2, 0), (4, 1, 5), (2, 3, 0)])
_uv = me_cube_001.uv_layers.new(name='UVMap')
_uv.uv.foreach_set('vector', [0.375, 1.0, 0.625, 0.75, 0.625, 0.5, 0.375, 0.25, 0.375, 0.5, 0.625, 0.5, 0.625, 0.75, 0.375, 0.75, 0.125, 0.5, 0.375, 0.5, 0.375, 0.75, 0.125, 0.75, 0.375, 0.5, 0.375, 0.25, 0.625, 0.5, 0.375, 0.75, 0.625, 0.75, 0.375, 1.0])
me_cube_001.use_remesh_fix_poles = True
me_cube_001.use_remesh_preserve_attributes = False
me_cube_001.update()
me_cube_002 = bpy.data.meshes.new('Cube.002')
me_cube_002.from_pydata([(-11.25, -1.25, -6.25), (-11.25, 1.25, -6.25), (1.25, -1.25, -6.25), (1.25, -1.25, 1.25), (1.25, 1.25, -6.25), (1.25, 1.25, 1.25)], [], [(0, 3, 5, 1), (4, 5, 3, 2), (1, 4, 2, 0), (4, 1, 5), (2, 3, 0)])
_uv = me_cube_002.uv_layers.new(name='UVMap')
_uv.uv.foreach_set('vector', [0.375, 1.0, 0.625, 0.75, 0.625, 0.5, 0.375, 0.25, 0.375, 0.5, 0.625, 0.5, 0.625, 0.75, 0.375, 0.75, 0.125, 0.5, 0.375, 0.5, 0.375, 0.75, 0.125, 0.75, 0.375, 0.5, 0.375, 0.25, 0.625, 0.5, 0.375, 0.75, 0.625, 0.75, 0.375, 1.0])
me_cube_002.use_remesh_fix_poles = True
me_cube_002.use_remesh_preserve_attributes = False
me_cube_002.update()
me_cube_003 = bpy.data.meshes.new('Cube.003')
me_cube_003.from_pydata([(-11.25, -1.25, -8.75), (-11.25, 1.25, -8.75), (1.25, -1.25, -8.75), (1.25, -1.25, 1.25), (1.25, 1.25, -8.75), (1.25, 1.25, 1.25)], [], [(0, 3, 5, 1), (4, 5, 3, 2), (1, 4, 2, 0), (4, 1, 5), (2, 3, 0)])
_uv = me_cube_003.uv_layers.new(name='UVMap')
_uv.uv.foreach_set('vector', [0.375, 1.0, 0.625, 0.75, 0.625, 0.5, 0.375, 0.25, 0.375, 0.5, 0.625, 0.5, 0.625, 0.75, 0.375, 0.75, 0.125, 0.5, 0.375, 0.5, 0.375, 0.75, 0.125, 0.75, 0.375, 0.5, 0.375, 0.25, 0.625, 0.5, 0.375, 0.75, 0.625, 0.75, 0.375, 1.0])
me_cube_003.use_remesh_fix_poles = True
me_cube_003.use_remesh_preserve_attributes = False
me_cube_003.update()

# ---- objects
ob_lg_008 = bpy.data.objects.new('LG.008', me_cube_010)
ob_lg_009 = bpy.data.objects.new('LG.009', me_cube_011)
ob_lg_010 = bpy.data.objects.new('LG.010', me_cube_012)
ob_lg_011 = bpy.data.objects.new('LG.011', me_cube_014)
ob_lg_012 = bpy.data.objects.new('LG.012', me_cube_015)
ob_lg_013 = bpy.data.objects.new('LG.013', me_cube_016)
ob_lg_014 = bpy.data.objects.new('LG.014', me_cube_017)
ob_lg_015 = bpy.data.objects.new('LG.015', me_cube_018)
ob_lg_016 = bpy.data.objects.new('LG.016', me_cube_019)
ob_lg_017 = bpy.data.objects.new('LG.017', me_cube_020)
ob_lg_001 = bpy.data.objects.new('LG.001', me_cube_021)
ob_lg_002 = bpy.data.objects.new('LG.002', me_cube_022)
ob_lg_003 = bpy.data.objects.new('LG.003', me_cube_023)
ob_lg_004 = bpy.data.objects.new('LG.004', me_cube_024)
ob_lg_005 = bpy.data.objects.new('LG.005', me_cube_025)
ob_lg_006 = bpy.data.objects.new('LG.006', me_cube_026)
ob_lg_007 = bpy.data.objects.new('LG.007', me_cube_027)
ob_lg_018 = bpy.data.objects.new('LG.018', me_cube_028)
ob_lg_019 = bpy.data.objects.new('LG.019', me_cube_029)
ob_lg_020 = bpy.data.objects.new('LG.020', me_cube_030)
ob_lg_021 = bpy.data.objects.new('LG.021', me_cube_031)
ob_lg_022 = bpy.data.objects.new('LG.022', me_cube_032)
ob_lg_023 = bpy.data.objects.new('LG.023', me_cube_033)
ob_lg_024 = bpy.data.objects.new('LG.024', me_cube_034)
ob_lg_025 = bpy.data.objects.new('LG.025', me_cube_035)
ob_lg_026 = bpy.data.objects.new('LG.026', me_cube_036)
ob_lg_027 = bpy.data.objects.new('LG.027', me_cube_037)
ob_lg_028 = bpy.data.objects.new('LG.028', me_cube_038)
ob_lg_029 = bpy.data.objects.new('LG.029', me_cube_039)
ob_lg_030 = bpy.data.objects.new('LG.030', me_cube_040)
ob_lg_031 = bpy.data.objects.new('LG.031', me_cube_041)
ob_lg_032 = bpy.data.objects.new('LG.032', me_cube_042)
ob_lg_033 = bpy.data.objects.new('LG.033', me_cube_043)
ob_lg_034 = bpy.data.objects.new('LG.034', me_cube_044)
ob_lg_035 = bpy.data.objects.new('LG.035', me_cube_045)
ob_lg_036 = bpy.data.objects.new('LG.036', me_cube_046)
ob_lg_037 = bpy.data.objects.new('LG.037', me_cube_047)
ob_lg_038 = bpy.data.objects.new('LG.038', me_cube_048)
ob_lg_039 = bpy.data.objects.new('LG.039', me_cube_049)
ob_lg_040 = bpy.data.objects.new('LG.040', me_cube_001)
ob_lg_041 = bpy.data.objects.new('LG.041', me_cube_002)
ob_lg_042 = bpy.data.objects.new('LG.042', me_cube_003)

# ---- transforms, parenting, visibility, modifiers, constraints
ob_lg_008.location = (-1.25, -3.75, 0.0)
ob_lg_009.location = (-1.25, -7.5, 0.0)
ob_lg_010.location = (-1.25, 0.0, 0.0)
ob_lg_011.location = (-1.25, 35.0, 0.0)
ob_lg_012.location = (-1.25, 26.25, 0.0)
ob_lg_013.location = (-1.25, 3.75, 0.0)
ob_lg_014.location = (-1.25, 7.5, 0.0)
ob_lg_015.location = (-1.25, 13.75, 0.0)
ob_lg_016.location = (-1.25, 20.0, 0.0)
ob_lg_017.location = (-1.25, 43.75, 0.0)
ob_lg_001.location = (-12.5, -3.75, 0.0)
ob_lg_002.location = (-12.5, -7.5, 0.0)
ob_lg_003.location = (-12.5, 0.0, 0.0)
ob_lg_004.location = (-12.5, 35.0, 0.0)
ob_lg_005.location = (-12.5, 26.25, 0.0)
ob_lg_006.location = (-12.5, 3.75, 0.0)
ob_lg_007.location = (-12.5, 7.5, 0.0)
ob_lg_018.location = (-12.5, 13.75, 0.0)
ob_lg_019.location = (-12.5, 20.0, 0.0)
ob_lg_020.location = (-12.5, 43.75, 0.0)
ob_lg_021.location = (-12.5, 63.75, 0.0)
ob_lg_022.location = (-12.5, 52.5, 0.0)
ob_lg_023.location = (-12.5, 75.0, 0.0)
ob_lg_024.location = (-26.25, -3.75, 0.0)
ob_lg_025.location = (-26.25, -7.5, 0.0)
ob_lg_026.location = (-26.25, 0.0, 0.0)
ob_lg_027.location = (-26.25, 38.75, 0.0)
ob_lg_028.location = (-26.25, 30.0, 0.0)
ob_lg_029.location = (-26.25, 3.75, 0.0)
ob_lg_030.location = (-26.25, 7.5, 0.0)
ob_lg_031.location = (-26.25, 13.75, 0.0)
ob_lg_032.location = (-26.25, 23.75, 0.0)
ob_lg_033.location = (-26.25, 51.25, 0.0)
ob_lg_034.location = (-26.25, 75.0, 0.0)
ob_lg_035.location = (-26.25, 60.0, 0.0)
ob_lg_036.location = (-26.25, 86.25, 0.0)
ob_lg_037.location = (-26.25, 111.2, 0.0)
ob_lg_038.location = (-26.25, 97.5, 0.0)
ob_lg_039.location = (-26.25, 125.0, 0.0)
ob_lg_040.location = (-26.25, 20.0, 0.0)
ob_lg_041.location = (-26.25, 47.5, 0.0)
ob_lg_042.location = (-26.25, 71.25, 0.0)

# ---- collection membership
col_3x1.objects.link(ob_lg_008)
col_3x1.objects.link(ob_lg_009)
col_3x1.objects.link(ob_lg_010)
col_3x1.objects.link(ob_lg_011)
col_3x1.objects.link(ob_lg_012)
col_3x1.objects.link(ob_lg_013)
col_3x1.objects.link(ob_lg_014)
col_3x1.objects.link(ob_lg_015)
col_3x1.objects.link(ob_lg_016)
col_3x1.objects.link(ob_lg_017)
col_4x1.objects.link(ob_lg_001)
col_4x1.objects.link(ob_lg_002)
col_4x1.objects.link(ob_lg_003)
col_4x1.objects.link(ob_lg_004)
col_4x1.objects.link(ob_lg_005)
col_4x1.objects.link(ob_lg_006)
col_4x1.objects.link(ob_lg_007)
col_4x1.objects.link(ob_lg_018)
col_4x1.objects.link(ob_lg_019)
col_4x1.objects.link(ob_lg_020)
col_4x1.objects.link(ob_lg_021)
col_4x1.objects.link(ob_lg_022)
col_4x1.objects.link(ob_lg_023)
col_5x1.objects.link(ob_lg_024)
col_5x1.objects.link(ob_lg_025)
col_5x1.objects.link(ob_lg_026)
col_5x1.objects.link(ob_lg_027)
col_5x1.objects.link(ob_lg_028)
col_5x1.objects.link(ob_lg_029)
col_5x1.objects.link(ob_lg_030)
col_5x1.objects.link(ob_lg_031)
col_5x1.objects.link(ob_lg_032)
col_5x1.objects.link(ob_lg_033)
col_5x1.objects.link(ob_lg_034)
col_5x1.objects.link(ob_lg_035)
col_5x1.objects.link(ob_lg_036)
col_5x1.objects.link(ob_lg_037)
col_5x1.objects.link(ob_lg_038)
col_5x1.objects.link(ob_lg_039)
col_5x1.objects.link(ob_lg_040)
col_5x1.objects.link(ob_lg_041)
col_5x1.objects.link(ob_lg_042)

# ---- scene / render settings (as saved in the file)
scene.frame_start = 1; scene.frame_end = 250; scene.frame_set(1)
scene.render.engine = 'BLENDER_EEVEE_NEXT'
scene.render.fps = 60
scene.cycles.sampling_pattern = 'TABULATED_SOBOL'
scene.eevee.ray_tracing_options.trace_max_roughness = 0.0
scene.view_settings.view_transform = 'Filmic'
bpy.context.view_layer.update()

# ---- added for rendering (the .blend has no active camera and no usable light): camera, sun
cam_auto = bpy.data.cameras.new('AutoCamera')
cam_auto.lens = 50.0
cam_auto.sensor_width = 36.0
cam_auto.clip_end = 2437.33
ob_auto_camera = bpy.data.objects.new('AutoCamera', cam_auto)
scene.collection.objects.link(ob_auto_camera)
ob_auto_camera.location = (120.13, -102.906, 107.354)
ob_auto_camera.rotation_euler = (1.09748, -7.21219e-08, 0.694738)
scene.camera = ob_auto_camera
light_auto_sun = bpy.data.lights.new('AutoSun', 'SUN')
light_auto_sun.energy = 3.0
light_auto_sun.angle = 0.0523599
ob_auto_sun = bpy.data.objects.new('AutoSun', light_auto_sun)
scene.collection.objects.link(ob_auto_sun)
ob_auto_sun.rotation_euler = (0.872665, 0.174533, 0.523599)
bpy.context.view_layer.update()
